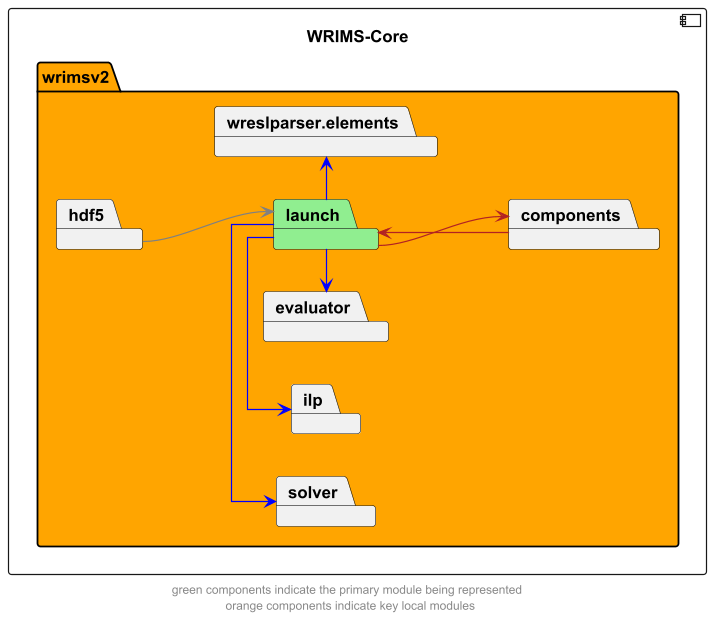

The diagram above was rendered by PlantUML. Its source (embedded in the PNG):
@startuml
left to right direction
skinparam linetype ortho

component wrims_core as "WRIMS-Core"  {
    package wrimsv2 #orange {
        package launch #lightgreen
        package components
        package evaluator
        package solver
        package hdf5
        package ilp
        package wreslparser.elements
    }
}

launch -->  components #firebrick
components --> launch #firebrick

launch -left->  evaluator #blue
launch -left->  ilp #blue
launch -left->  solver #blue

launch -r->  wreslparser.elements #blue

hdf5 --> launch #grey

' The following relationships are hidden and used to format the diagram. They do not represent actual dependencies.
'debug -r[hidden]-> evaluator

footer "green components indicate the primary module being represented \n orange components indicate key local modules"
@enduml